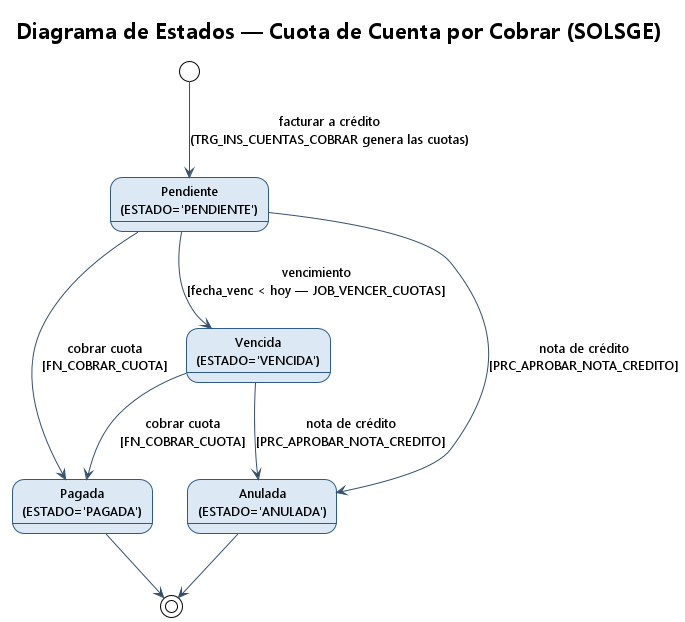

The diagram above was rendered by PlantUML. Its source (embedded in the PNG):
@startuml estados_cuota
' ============================================================================
' SolSGE - Diagrama de Estados - Cuota (CUENTAS_COBRAR_DET.ESTADO)
' Transiciones reales: FN_COBRAR_CUOTA, JOB_VENCER_CUOTAS, NC (F14).
' ============================================================================
!theme plain
skinparam backgroundColor #FFFFFF
skinparam shadowing false
skinparam DefaultFontName Segoe UI
skinparam state {
  BackgroundColor #DCE9F5
  BorderColor #2E5A88
  ArrowColor #34506B
  FontSize 13
}

title Diagrama de Estados — Cuota de Cuenta por Cobrar (SOLSGE)

[*] --> Pendiente : facturar a crédito\n(TRG_INS_CUENTAS_COBRAR genera las cuotas)

state "Pendiente\n(ESTADO='PENDIENTE')" as Pendiente
state "Vencida\n(ESTADO='VENCIDA')" as Vencida
state "Pagada\n(ESTADO='PAGADA')" as Pagada
state "Anulada\n(ESTADO='ANULADA')" as Anulada

Pendiente --> Vencida : vencimiento\n[fecha_venc < hoy — JOB_VENCER_CUOTAS]
Pendiente --> Pagada : cobrar cuota\n[FN_COBRAR_CUOTA]
Vencida --> Pagada : cobrar cuota\n[FN_COBRAR_CUOTA]
Pendiente --> Anulada : nota de crédito\n[PRC_APROBAR_NOTA_CREDITO]
Vencida --> Anulada : nota de crédito\n[PRC_APROBAR_NOTA_CREDITO]

Pagada --> [*]
Anulada --> [*]

@enduml